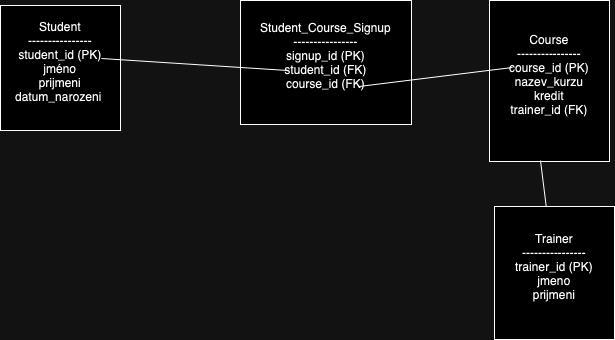

The diagram above was exported from draw.io. Its source (the exported page's mxGraphModel, read from the mxfile embedded in the PNG):
<mxGraphModel dx="1224" dy="1117" grid="0" gridSize="10" guides="1" tooltips="1" connect="1" arrows="1" fold="1" page="0" pageScale="1" pageWidth="827" pageHeight="1169" math="0" shadow="0">
  <root>
    <mxCell id="0" />
    <mxCell id="1" parent="0" />
    <mxCell id="FVkDgnK3GfH2Z-XYZQ8F-51" value="&lt;div&gt;Student&lt;/div&gt;&lt;div&gt;----------------&lt;/div&gt;&lt;div&gt;student_id (PK)&lt;/div&gt;&lt;div&gt;jméno&lt;/div&gt;&lt;div&gt;prijmeni&lt;/div&gt;&lt;div&gt;datum_narozeni&amp;nbsp;&lt;/div&gt;&lt;div&gt;&lt;br&gt;&lt;/div&gt;" style="rounded=0;whiteSpace=wrap;html=1;" vertex="1" parent="1">
      <mxGeometry x="105" y="-50" width="120" height="125" as="geometry" />
    </mxCell>
    <mxCell id="FVkDgnK3GfH2Z-XYZQ8F-52" value="&lt;div&gt;Course&lt;/div&gt;&lt;div&gt;----------------&lt;/div&gt;&lt;div&gt;course_id (PK)&lt;/div&gt;&lt;div&gt;nazev_kurzu&lt;/div&gt;&lt;div&gt;kredit&lt;/div&gt;&lt;div&gt;trainer_id (FK)&lt;/div&gt;&lt;div&gt;&lt;br&gt;&lt;/div&gt;" style="rounded=0;whiteSpace=wrap;html=1;" vertex="1" parent="1">
      <mxGeometry x="594" y="-55" width="120" height="161" as="geometry" />
    </mxCell>
    <mxCell id="FVkDgnK3GfH2Z-XYZQ8F-53" value="&lt;div&gt;Trainer&lt;/div&gt;&lt;div&gt;----------------&lt;/div&gt;&lt;div&gt;trainer_id (PK)&lt;/div&gt;&lt;div&gt;jmeno&lt;/div&gt;&lt;div&gt;prijmeni&lt;/div&gt;&lt;div&gt;&lt;br&gt;&lt;/div&gt;" style="rounded=0;whiteSpace=wrap;html=1;" vertex="1" parent="1">
      <mxGeometry x="599" y="151" width="120" height="133" as="geometry" />
    </mxCell>
    <mxCell id="FVkDgnK3GfH2Z-XYZQ8F-54" value="&lt;div&gt;Student_Course_Signup&lt;/div&gt;&lt;div&gt;----------------&lt;/div&gt;&lt;div&gt;signup_id (PK)&lt;/div&gt;&lt;div&gt;student_id (FK)&lt;/div&gt;&lt;div&gt;course_id (FK)&lt;/div&gt;&lt;div&gt;&lt;br&gt;&lt;/div&gt;" style="rounded=0;whiteSpace=wrap;html=1;" vertex="1" parent="1">
      <mxGeometry x="345" y="-55" width="171" height="124" as="geometry" />
    </mxCell>
    <mxCell id="FVkDgnK3GfH2Z-XYZQ8F-55" value="" style="endArrow=none;html=1;rounded=0;fontSize=12;startSize=8;endSize=8;curved=1;entryX=0.281;entryY=0.565;entryDx=0;entryDy=0;entryPerimeter=0;exitX=0.842;exitY=0.424;exitDx=0;exitDy=0;exitPerimeter=0;" edge="1" parent="1" source="FVkDgnK3GfH2Z-XYZQ8F-51" target="FVkDgnK3GfH2Z-XYZQ8F-54">
      <mxGeometry width="50" height="50" relative="1" as="geometry">
        <mxPoint x="234" y="-2" as="sourcePoint" />
        <mxPoint x="284" y="-52" as="targetPoint" />
      </mxGeometry>
    </mxCell>
    <mxCell id="FVkDgnK3GfH2Z-XYZQ8F-56" value="" style="endArrow=none;html=1;rounded=0;fontSize=12;startSize=8;endSize=8;curved=1;exitX=0.69;exitY=0.694;exitDx=0;exitDy=0;exitPerimeter=0;entryX=0.192;entryY=0.416;entryDx=0;entryDy=0;entryPerimeter=0;" edge="1" parent="1" source="FVkDgnK3GfH2Z-XYZQ8F-54" target="FVkDgnK3GfH2Z-XYZQ8F-52">
      <mxGeometry width="50" height="50" relative="1" as="geometry">
        <mxPoint x="520" y="-1" as="sourcePoint" />
        <mxPoint x="574" y="23" as="targetPoint" />
      </mxGeometry>
    </mxCell>
    <mxCell id="FVkDgnK3GfH2Z-XYZQ8F-61" value="" style="endArrow=none;html=1;rounded=0;fontSize=12;startSize=8;endSize=8;curved=1;entryX=0.425;entryY=0.994;entryDx=0;entryDy=0;entryPerimeter=0;" edge="1" parent="1" source="FVkDgnK3GfH2Z-XYZQ8F-53" target="FVkDgnK3GfH2Z-XYZQ8F-52">
      <mxGeometry width="50" height="50" relative="1" as="geometry">
        <mxPoint x="594" y="291.82" as="sourcePoint" />
        <mxPoint x="733" y="185.998391959799" as="targetPoint" />
      </mxGeometry>
    </mxCell>
  </root>
</mxGraphModel>